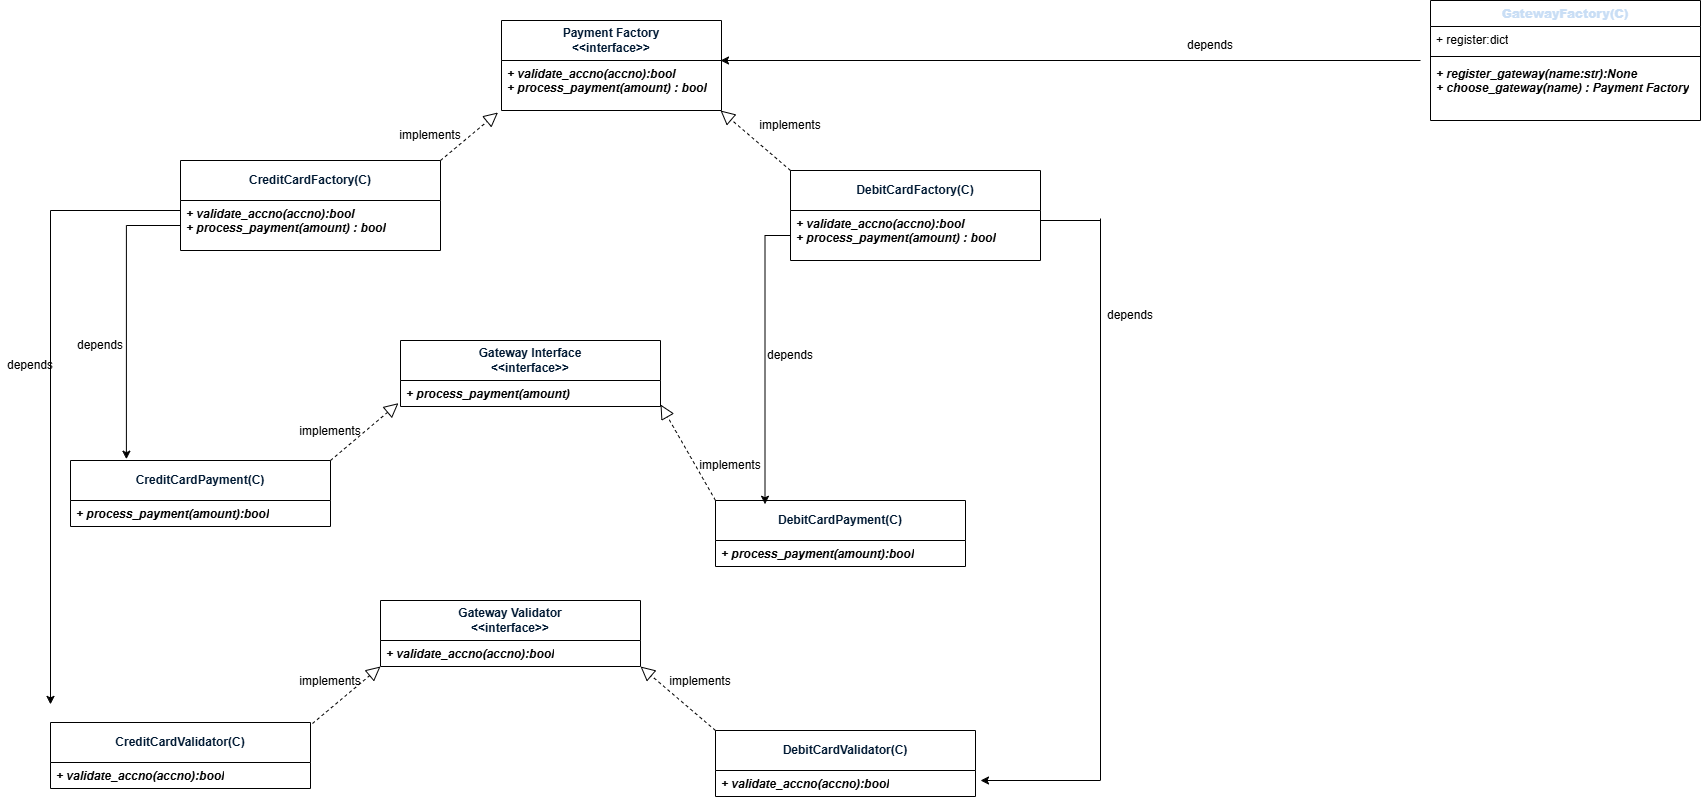

The diagram above was exported from draw.io. Its source (the exported page's mxGraphModel, read from the mxfile embedded in the PNG):
<mxGraphModel dx="3133" dy="1804" grid="1" gridSize="10" guides="1" tooltips="1" connect="1" arrows="1" fold="1" page="1" pageScale="1" pageWidth="1920" pageHeight="1200" math="0" shadow="0">
  <root>
    <mxCell id="0" />
    <mxCell id="1" parent="0" />
    <mxCell id="U38LkX5hnUIWx1XH6yVQ-17" value="&lt;font style=&quot;color: rgb(0, 25, 51);&quot;&gt;&lt;b&gt;Gateway Interface&lt;br&gt;&amp;lt;&amp;lt;interface&amp;gt;&amp;gt;&lt;/b&gt;&lt;/font&gt;" style="swimlane;fontStyle=0;childLayout=stackLayout;horizontal=1;startSize=40;horizontalStack=0;resizeParent=1;resizeParentMax=0;resizeLast=0;collapsible=1;marginBottom=0;whiteSpace=wrap;html=1;labelBackgroundColor=none;" vertex="1" parent="1">
      <mxGeometry x="210" y="160" width="260" height="66" as="geometry" />
    </mxCell>
    <mxCell id="U38LkX5hnUIWx1XH6yVQ-18" value="+ process_payment(amount)" style="text;fillColor=none;align=left;verticalAlign=top;spacingLeft=4;spacingRight=4;overflow=hidden;rotatable=0;points=[[0,0.5],[1,0.5]];portConstraint=eastwest;whiteSpace=wrap;html=1;labelBackgroundColor=none;fontStyle=3;strokeWidth=2;" vertex="1" parent="U38LkX5hnUIWx1XH6yVQ-17">
      <mxGeometry y="40" width="260" height="26" as="geometry" />
    </mxCell>
    <mxCell id="U38LkX5hnUIWx1XH6yVQ-19" value="&lt;font color=&quot;#001933&quot;&gt;&lt;span&gt;&lt;b style=&quot;&quot;&gt;CreditCardPayment(C)&lt;/b&gt;&lt;/span&gt;&lt;/font&gt;" style="swimlane;fontStyle=0;childLayout=stackLayout;horizontal=1;startSize=40;horizontalStack=0;resizeParent=1;resizeParentMax=0;resizeLast=0;collapsible=1;marginBottom=0;whiteSpace=wrap;html=1;labelBackgroundColor=none;" vertex="1" parent="1">
      <mxGeometry x="-120" y="280" width="260" height="66" as="geometry" />
    </mxCell>
    <mxCell id="U38LkX5hnUIWx1XH6yVQ-20" value="+ process_payment(amount):bool" style="text;fillColor=none;align=left;verticalAlign=top;spacingLeft=4;spacingRight=4;overflow=hidden;rotatable=0;points=[[0,0.5],[1,0.5]];portConstraint=eastwest;whiteSpace=wrap;html=1;labelBackgroundColor=none;fontStyle=3;strokeWidth=2;" vertex="1" parent="U38LkX5hnUIWx1XH6yVQ-19">
      <mxGeometry y="40" width="260" height="26" as="geometry" />
    </mxCell>
    <mxCell id="U38LkX5hnUIWx1XH6yVQ-25" value="" style="endArrow=block;dashed=1;endFill=0;endSize=12;html=1;rounded=0;labelBackgroundColor=none;fontColor=default;fontStyle=1;entryX=-0.008;entryY=0.872;entryDx=0;entryDy=0;entryPerimeter=0;" edge="1" parent="1" target="U38LkX5hnUIWx1XH6yVQ-18">
      <mxGeometry width="160" relative="1" as="geometry">
        <mxPoint x="140" y="280" as="sourcePoint" />
        <mxPoint x="200" y="218" as="targetPoint" />
      </mxGeometry>
    </mxCell>
    <mxCell id="U38LkX5hnUIWx1XH6yVQ-34" value="&lt;font style=&quot;color: rgb(0, 25, 51);&quot;&gt;&lt;b&gt;Gateway Validator&lt;br&gt;&amp;lt;&amp;lt;interface&amp;gt;&amp;gt;&lt;/b&gt;&lt;/font&gt;" style="swimlane;fontStyle=0;childLayout=stackLayout;horizontal=1;startSize=40;horizontalStack=0;resizeParent=1;resizeParentMax=0;resizeLast=0;collapsible=1;marginBottom=0;whiteSpace=wrap;html=1;labelBackgroundColor=none;" vertex="1" parent="1">
      <mxGeometry x="190" y="420" width="260" height="66" as="geometry" />
    </mxCell>
    <mxCell id="U38LkX5hnUIWx1XH6yVQ-35" value="+ validate_accno(accno):bool" style="text;fillColor=none;align=left;verticalAlign=top;spacingLeft=4;spacingRight=4;overflow=hidden;rotatable=0;points=[[0,0.5],[1,0.5]];portConstraint=eastwest;whiteSpace=wrap;html=1;labelBackgroundColor=none;fontStyle=3;strokeWidth=2;" vertex="1" parent="U38LkX5hnUIWx1XH6yVQ-34">
      <mxGeometry y="40" width="260" height="26" as="geometry" />
    </mxCell>
    <mxCell id="U38LkX5hnUIWx1XH6yVQ-36" value="&lt;font color=&quot;#001933&quot;&gt;&lt;span&gt;&lt;b style=&quot;&quot;&gt;CreditCardValidator(C)&lt;/b&gt;&lt;/span&gt;&lt;/font&gt;" style="swimlane;fontStyle=0;childLayout=stackLayout;horizontal=1;startSize=40;horizontalStack=0;resizeParent=1;resizeParentMax=0;resizeLast=0;collapsible=1;marginBottom=0;whiteSpace=wrap;html=1;labelBackgroundColor=none;" vertex="1" parent="1">
      <mxGeometry x="-140" y="542" width="260" height="66" as="geometry" />
    </mxCell>
    <mxCell id="U38LkX5hnUIWx1XH6yVQ-37" value="+ validate_accno(accno):bool" style="text;fillColor=none;align=left;verticalAlign=top;spacingLeft=4;spacingRight=4;overflow=hidden;rotatable=0;points=[[0,0.5],[1,0.5]];portConstraint=eastwest;whiteSpace=wrap;html=1;labelBackgroundColor=none;fontStyle=3;strokeWidth=2;" vertex="1" parent="U38LkX5hnUIWx1XH6yVQ-36">
      <mxGeometry y="40" width="260" height="26" as="geometry" />
    </mxCell>
    <mxCell id="U38LkX5hnUIWx1XH6yVQ-38" value="&lt;font color=&quot;#001933&quot;&gt;&lt;span&gt;&lt;b style=&quot;&quot;&gt;DebitCardValidator(C)&lt;/b&gt;&lt;/span&gt;&lt;/font&gt;" style="swimlane;fontStyle=0;childLayout=stackLayout;horizontal=1;startSize=40;horizontalStack=0;resizeParent=1;resizeParentMax=0;resizeLast=0;collapsible=1;marginBottom=0;whiteSpace=wrap;html=1;labelBackgroundColor=none;" vertex="1" parent="1">
      <mxGeometry x="525" y="550" width="260" height="66" as="geometry" />
    </mxCell>
    <mxCell id="U38LkX5hnUIWx1XH6yVQ-39" value="+ validate_accno(accno):bool" style="text;fillColor=none;align=left;verticalAlign=top;spacingLeft=4;spacingRight=4;overflow=hidden;rotatable=0;points=[[0,0.5],[1,0.5]];portConstraint=eastwest;whiteSpace=wrap;html=1;labelBackgroundColor=none;fontStyle=3;strokeWidth=2;" vertex="1" parent="U38LkX5hnUIWx1XH6yVQ-38">
      <mxGeometry y="40" width="260" height="26" as="geometry" />
    </mxCell>
    <mxCell id="U38LkX5hnUIWx1XH6yVQ-41" value="" style="endArrow=block;dashed=1;endFill=0;endSize=12;html=1;rounded=0;labelBackgroundColor=none;fontColor=default;fontStyle=1;entryX=1;entryY=1;entryDx=0;entryDy=0;exitX=0;exitY=0;exitDx=0;exitDy=0;" edge="1" parent="1" source="U38LkX5hnUIWx1XH6yVQ-38" target="U38LkX5hnUIWx1XH6yVQ-34">
      <mxGeometry width="160" relative="1" as="geometry">
        <mxPoint x="1540" y="210" as="sourcePoint" />
        <mxPoint x="920" y="600" as="targetPoint" />
      </mxGeometry>
    </mxCell>
    <mxCell id="U38LkX5hnUIWx1XH6yVQ-23" value="&lt;font color=&quot;#001933&quot;&gt;&lt;span&gt;&lt;b style=&quot;&quot;&gt;DebitCardPayment(C)&lt;/b&gt;&lt;/span&gt;&lt;/font&gt;" style="swimlane;fontStyle=0;childLayout=stackLayout;horizontal=1;startSize=40;horizontalStack=0;resizeParent=1;resizeParentMax=0;resizeLast=0;collapsible=1;marginBottom=0;whiteSpace=wrap;html=1;labelBackgroundColor=none;" vertex="1" parent="1">
      <mxGeometry x="525" y="320" width="250" height="66" as="geometry" />
    </mxCell>
    <mxCell id="U38LkX5hnUIWx1XH6yVQ-24" value="+ process_payment(amount):bool" style="text;fillColor=none;align=left;verticalAlign=top;spacingLeft=4;spacingRight=4;overflow=hidden;rotatable=0;points=[[0,0.5],[1,0.5]];portConstraint=eastwest;whiteSpace=wrap;html=1;labelBackgroundColor=none;fontStyle=3;strokeWidth=2;" vertex="1" parent="U38LkX5hnUIWx1XH6yVQ-23">
      <mxGeometry y="40" width="250" height="26" as="geometry" />
    </mxCell>
    <mxCell id="U38LkX5hnUIWx1XH6yVQ-45" style="edgeStyle=orthogonalEdgeStyle;rounded=0;orthogonalLoop=1;jettySize=auto;html=1;exitX=0.5;exitY=1;exitDx=0;exitDy=0;" edge="1" parent="1">
      <mxGeometry relative="1" as="geometry">
        <mxPoint x="1220" y="160" as="sourcePoint" />
        <mxPoint x="1220" y="160" as="targetPoint" />
      </mxGeometry>
    </mxCell>
    <mxCell id="U38LkX5hnUIWx1XH6yVQ-47" value="&lt;font style=&quot;color: rgb(0, 25, 51);&quot;&gt;&lt;b&gt;Payment Factory&lt;br&gt;&amp;lt;&amp;lt;interface&amp;gt;&amp;gt;&lt;/b&gt;&lt;/font&gt;" style="swimlane;fontStyle=0;childLayout=stackLayout;horizontal=1;startSize=40;horizontalStack=0;resizeParent=1;resizeParentMax=0;resizeLast=0;collapsible=1;marginBottom=0;whiteSpace=wrap;html=1;labelBackgroundColor=none;" vertex="1" parent="1">
      <mxGeometry x="311" y="-160" width="220" height="90" as="geometry" />
    </mxCell>
    <mxCell id="U38LkX5hnUIWx1XH6yVQ-48" value="+ validate_accno(accno):bool&lt;div&gt;+ process_payment(amount) : bool&lt;/div&gt;" style="text;fillColor=none;align=left;verticalAlign=top;spacingLeft=4;spacingRight=4;overflow=hidden;rotatable=0;points=[[0,0.5],[1,0.5]];portConstraint=eastwest;whiteSpace=wrap;html=1;labelBackgroundColor=none;fontStyle=3;strokeWidth=2;" vertex="1" parent="U38LkX5hnUIWx1XH6yVQ-47">
      <mxGeometry y="40" width="220" height="50" as="geometry" />
    </mxCell>
    <mxCell id="U38LkX5hnUIWx1XH6yVQ-49" value="&lt;font color=&quot;#001933&quot;&gt;&lt;span&gt;&lt;b style=&quot;&quot;&gt;DebitCardFactory(C)&lt;/b&gt;&lt;/span&gt;&lt;/font&gt;" style="swimlane;fontStyle=0;childLayout=stackLayout;horizontal=1;startSize=40;horizontalStack=0;resizeParent=1;resizeParentMax=0;resizeLast=0;collapsible=1;marginBottom=0;whiteSpace=wrap;html=1;labelBackgroundColor=none;" vertex="1" parent="1">
      <mxGeometry x="600" y="-10" width="250" height="90" as="geometry" />
    </mxCell>
    <mxCell id="U38LkX5hnUIWx1XH6yVQ-50" value="+ validate_accno(accno):bool&lt;div&gt;+ process_payment(amount) : bool&lt;/div&gt;" style="text;fillColor=none;align=left;verticalAlign=top;spacingLeft=4;spacingRight=4;overflow=hidden;rotatable=0;points=[[0,0.5],[1,0.5]];portConstraint=eastwest;whiteSpace=wrap;html=1;labelBackgroundColor=none;fontStyle=3;strokeWidth=2;" vertex="1" parent="U38LkX5hnUIWx1XH6yVQ-49">
      <mxGeometry y="40" width="250" height="50" as="geometry" />
    </mxCell>
    <mxCell id="U38LkX5hnUIWx1XH6yVQ-51" value="&lt;font color=&quot;#001933&quot;&gt;&lt;span&gt;&lt;b style=&quot;&quot;&gt;CreditCardFactory(C)&lt;/b&gt;&lt;/span&gt;&lt;/font&gt;" style="swimlane;fontStyle=0;childLayout=stackLayout;horizontal=1;startSize=40;horizontalStack=0;resizeParent=1;resizeParentMax=0;resizeLast=0;collapsible=1;marginBottom=0;whiteSpace=wrap;html=1;labelBackgroundColor=none;" vertex="1" parent="1">
      <mxGeometry x="-10" y="-20" width="260" height="90" as="geometry" />
    </mxCell>
    <mxCell id="U38LkX5hnUIWx1XH6yVQ-52" value="+ validate_accno(accno):bool&lt;div&gt;+ process_payment(amount) : bool&lt;/div&gt;" style="text;fillColor=none;align=left;verticalAlign=top;spacingLeft=4;spacingRight=4;overflow=hidden;rotatable=0;points=[[0,0.5],[1,0.5]];portConstraint=eastwest;whiteSpace=wrap;html=1;labelBackgroundColor=none;fontStyle=3;strokeWidth=2;" vertex="1" parent="U38LkX5hnUIWx1XH6yVQ-51">
      <mxGeometry y="40" width="260" height="50" as="geometry" />
    </mxCell>
    <mxCell id="U38LkX5hnUIWx1XH6yVQ-54" value="" style="endArrow=block;dashed=1;endFill=0;endSize=12;html=1;rounded=0;labelBackgroundColor=none;fontColor=default;fontStyle=1;entryX=-0.016;entryY=1.04;entryDx=0;entryDy=0;entryPerimeter=0;exitX=1;exitY=0;exitDx=0;exitDy=0;" edge="1" parent="1" source="U38LkX5hnUIWx1XH6yVQ-51" target="U38LkX5hnUIWx1XH6yVQ-48">
      <mxGeometry width="160" relative="1" as="geometry">
        <mxPoint x="240" y="-38" as="sourcePoint" />
        <mxPoint x="300" y="-100" as="targetPoint" />
      </mxGeometry>
    </mxCell>
    <mxCell id="U38LkX5hnUIWx1XH6yVQ-56" value="implements" style="text;html=1;whiteSpace=wrap;strokeColor=none;fillColor=none;align=center;verticalAlign=middle;rounded=0;labelBackgroundColor=none;" vertex="1" parent="1">
      <mxGeometry x="210" y="-60" width="60" height="30" as="geometry" />
    </mxCell>
    <mxCell id="U38LkX5hnUIWx1XH6yVQ-61" value="" style="endArrow=block;dashed=1;endFill=0;endSize=12;html=1;rounded=0;labelBackgroundColor=none;fontColor=default;fontStyle=1;entryX=-0.016;entryY=1.04;entryDx=0;entryDy=0;entryPerimeter=0;exitX=0;exitY=0;exitDx=0;exitDy=0;" edge="1" parent="1" source="U38LkX5hnUIWx1XH6yVQ-49">
      <mxGeometry width="160" relative="1" as="geometry">
        <mxPoint x="580" y="-20" as="sourcePoint" />
        <mxPoint x="530" y="-70" as="targetPoint" />
      </mxGeometry>
    </mxCell>
    <mxCell id="U38LkX5hnUIWx1XH6yVQ-62" value="implements" style="text;html=1;whiteSpace=wrap;strokeColor=none;fillColor=none;align=center;verticalAlign=middle;rounded=0;labelBackgroundColor=none;" vertex="1" parent="1">
      <mxGeometry x="570" y="-70" width="60" height="30" as="geometry" />
    </mxCell>
    <mxCell id="U38LkX5hnUIWx1XH6yVQ-64" value="" style="endArrow=block;dashed=1;endFill=0;endSize=12;html=1;rounded=0;labelBackgroundColor=none;fontColor=default;fontStyle=1;entryX=-0.016;entryY=1.04;entryDx=0;entryDy=0;entryPerimeter=0;exitX=0;exitY=0;exitDx=0;exitDy=0;" edge="1" parent="1" source="U38LkX5hnUIWx1XH6yVQ-23">
      <mxGeometry width="160" relative="1" as="geometry">
        <mxPoint x="530" y="290" as="sourcePoint" />
        <mxPoint x="470" y="224" as="targetPoint" />
      </mxGeometry>
    </mxCell>
    <mxCell id="U38LkX5hnUIWx1XH6yVQ-65" value="implements" style="text;html=1;whiteSpace=wrap;strokeColor=none;fillColor=none;align=center;verticalAlign=middle;rounded=0;labelBackgroundColor=none;" vertex="1" parent="1">
      <mxGeometry x="510" y="270" width="60" height="30" as="geometry" />
    </mxCell>
    <mxCell id="U38LkX5hnUIWx1XH6yVQ-66" value="implements" style="text;html=1;whiteSpace=wrap;strokeColor=none;fillColor=none;align=center;verticalAlign=middle;rounded=0;labelBackgroundColor=none;" vertex="1" parent="1">
      <mxGeometry x="110" y="236" width="60" height="30" as="geometry" />
    </mxCell>
    <mxCell id="U38LkX5hnUIWx1XH6yVQ-68" value="" style="endArrow=block;dashed=1;endFill=0;endSize=12;html=1;rounded=0;labelBackgroundColor=none;fontColor=default;fontStyle=1;entryX=-0.008;entryY=0.872;entryDx=0;entryDy=0;entryPerimeter=0;" edge="1" parent="1">
      <mxGeometry width="160" relative="1" as="geometry">
        <mxPoint x="122" y="543" as="sourcePoint" />
        <mxPoint x="190" y="486" as="targetPoint" />
      </mxGeometry>
    </mxCell>
    <mxCell id="U38LkX5hnUIWx1XH6yVQ-69" value="implements" style="text;html=1;whiteSpace=wrap;strokeColor=none;fillColor=none;align=center;verticalAlign=middle;rounded=0;labelBackgroundColor=none;" vertex="1" parent="1">
      <mxGeometry x="110" y="486" width="60" height="30" as="geometry" />
    </mxCell>
    <mxCell id="U38LkX5hnUIWx1XH6yVQ-70" value="implements" style="text;html=1;whiteSpace=wrap;strokeColor=none;fillColor=none;align=center;verticalAlign=middle;rounded=0;labelBackgroundColor=none;" vertex="1" parent="1">
      <mxGeometry x="480" y="486" width="60" height="30" as="geometry" />
    </mxCell>
    <mxCell id="U38LkX5hnUIWx1XH6yVQ-73" value="depends" style="text;html=1;whiteSpace=wrap;strokeColor=none;fillColor=none;align=center;verticalAlign=middle;rounded=0;" vertex="1" parent="1">
      <mxGeometry x="-190" y="170" width="60" height="30" as="geometry" />
    </mxCell>
    <mxCell id="U38LkX5hnUIWx1XH6yVQ-74" style="edgeStyle=orthogonalEdgeStyle;rounded=0;orthogonalLoop=1;jettySize=auto;html=1;entryX=0.215;entryY=-0.02;entryDx=0;entryDy=0;entryPerimeter=0;" edge="1" parent="1" source="U38LkX5hnUIWx1XH6yVQ-52" target="U38LkX5hnUIWx1XH6yVQ-19">
      <mxGeometry relative="1" as="geometry" />
    </mxCell>
    <mxCell id="U38LkX5hnUIWx1XH6yVQ-72" style="edgeStyle=orthogonalEdgeStyle;rounded=0;orthogonalLoop=1;jettySize=auto;html=1;" edge="1" parent="1">
      <mxGeometry relative="1" as="geometry">
        <mxPoint x="-140" y="523.888916015625" as="targetPoint" />
        <mxPoint x="-10" y="30" as="sourcePoint" />
      </mxGeometry>
    </mxCell>
    <mxCell id="U38LkX5hnUIWx1XH6yVQ-75" value="depends" style="text;html=1;whiteSpace=wrap;strokeColor=none;fillColor=none;align=center;verticalAlign=middle;rounded=0;" vertex="1" parent="1">
      <mxGeometry x="-120" y="150" width="60" height="30" as="geometry" />
    </mxCell>
    <mxCell id="U38LkX5hnUIWx1XH6yVQ-76" style="edgeStyle=orthogonalEdgeStyle;rounded=0;orthogonalLoop=1;jettySize=auto;html=1;entryX=0.198;entryY=0.057;entryDx=0;entryDy=0;entryPerimeter=0;" edge="1" parent="1" source="U38LkX5hnUIWx1XH6yVQ-50" target="U38LkX5hnUIWx1XH6yVQ-23">
      <mxGeometry relative="1" as="geometry" />
    </mxCell>
    <mxCell id="U38LkX5hnUIWx1XH6yVQ-77" value="depends" style="text;html=1;whiteSpace=wrap;strokeColor=none;fillColor=none;align=center;verticalAlign=middle;rounded=0;" vertex="1" parent="1">
      <mxGeometry x="570" y="160" width="60" height="30" as="geometry" />
    </mxCell>
    <mxCell id="U38LkX5hnUIWx1XH6yVQ-79" value="depends" style="text;html=1;whiteSpace=wrap;strokeColor=none;fillColor=none;align=center;verticalAlign=middle;rounded=0;" vertex="1" parent="1">
      <mxGeometry x="910" y="120" width="60" height="30" as="geometry" />
    </mxCell>
    <mxCell id="U38LkX5hnUIWx1XH6yVQ-80" value="" style="endArrow=none;html=1;rounded=0;" edge="1" parent="1">
      <mxGeometry width="50" height="50" relative="1" as="geometry">
        <mxPoint x="910" y="599.77783203125" as="sourcePoint" />
        <mxPoint x="910" y="38" as="targetPoint" />
        <Array as="points" />
      </mxGeometry>
    </mxCell>
    <mxCell id="U38LkX5hnUIWx1XH6yVQ-81" value="" style="endArrow=none;html=1;rounded=0;" edge="1" parent="1">
      <mxGeometry width="50" height="50" relative="1" as="geometry">
        <mxPoint x="910" y="40" as="sourcePoint" />
        <mxPoint x="850" y="40" as="targetPoint" />
        <Array as="points" />
      </mxGeometry>
    </mxCell>
    <mxCell id="U38LkX5hnUIWx1XH6yVQ-82" value="" style="endArrow=classic;html=1;rounded=0;" edge="1" parent="1">
      <mxGeometry width="50" height="50" relative="1" as="geometry">
        <mxPoint x="910" y="600" as="sourcePoint" />
        <mxPoint x="790" y="600" as="targetPoint" />
      </mxGeometry>
    </mxCell>
    <mxCell id="U38LkX5hnUIWx1XH6yVQ-83" value="" style="endArrow=classic;html=1;rounded=0;" edge="1" parent="1">
      <mxGeometry width="50" height="50" relative="1" as="geometry">
        <mxPoint x="1230" y="-120" as="sourcePoint" />
        <mxPoint x="530" y="-120" as="targetPoint" />
      </mxGeometry>
    </mxCell>
    <mxCell id="U38LkX5hnUIWx1XH6yVQ-86" value="&lt;b style=&quot;background-color: light-dark(#ffffff, var(--ge-dark-color, #121212));&quot;&gt;&lt;font style=&quot;color: light-dark(rgb(201, 222, 245), rgb(255, 255, 255));&quot;&gt;GatewayFactory(C)&lt;/font&gt;&lt;/b&gt;" style="swimlane;fontStyle=1;align=center;verticalAlign=top;childLayout=stackLayout;horizontal=1;startSize=26;horizontalStack=0;resizeParent=1;resizeParentMax=0;resizeLast=0;collapsible=1;marginBottom=0;whiteSpace=wrap;html=1;" vertex="1" parent="1">
      <mxGeometry x="1240" y="-180" width="270" height="120" as="geometry" />
    </mxCell>
    <mxCell id="U38LkX5hnUIWx1XH6yVQ-87" value="+ register:dict" style="text;strokeColor=none;fillColor=none;align=left;verticalAlign=top;spacingLeft=4;spacingRight=4;overflow=hidden;rotatable=0;points=[[0,0.5],[1,0.5]];portConstraint=eastwest;whiteSpace=wrap;html=1;" vertex="1" parent="U38LkX5hnUIWx1XH6yVQ-86">
      <mxGeometry y="26" width="270" height="26" as="geometry" />
    </mxCell>
    <mxCell id="U38LkX5hnUIWx1XH6yVQ-88" value="" style="line;strokeWidth=1;fillColor=none;align=left;verticalAlign=middle;spacingTop=-1;spacingLeft=3;spacingRight=3;rotatable=0;labelPosition=right;points=[];portConstraint=eastwest;strokeColor=inherit;" vertex="1" parent="U38LkX5hnUIWx1XH6yVQ-86">
      <mxGeometry y="52" width="270" height="8" as="geometry" />
    </mxCell>
    <mxCell id="U38LkX5hnUIWx1XH6yVQ-89" value="&lt;span style=&quot;font-style: italic; font-weight: 700;&quot;&gt;+ register_gateway(name:str):None&lt;/span&gt;&lt;div style=&quot;font-style: italic; font-weight: 700;&quot;&gt;+ choose_gateway(name) : Payment Factory&lt;/div&gt;" style="text;strokeColor=none;fillColor=none;align=left;verticalAlign=top;spacingLeft=4;spacingRight=4;overflow=hidden;rotatable=0;points=[[0,0.5],[1,0.5]];portConstraint=eastwest;whiteSpace=wrap;html=1;" vertex="1" parent="U38LkX5hnUIWx1XH6yVQ-86">
      <mxGeometry y="60" width="270" height="60" as="geometry" />
    </mxCell>
    <mxCell id="U38LkX5hnUIWx1XH6yVQ-90" value="depends" style="text;html=1;whiteSpace=wrap;strokeColor=none;fillColor=none;align=center;verticalAlign=middle;rounded=0;" vertex="1" parent="1">
      <mxGeometry x="990" y="-150" width="60" height="30" as="geometry" />
    </mxCell>
  </root>
</mxGraphModel>